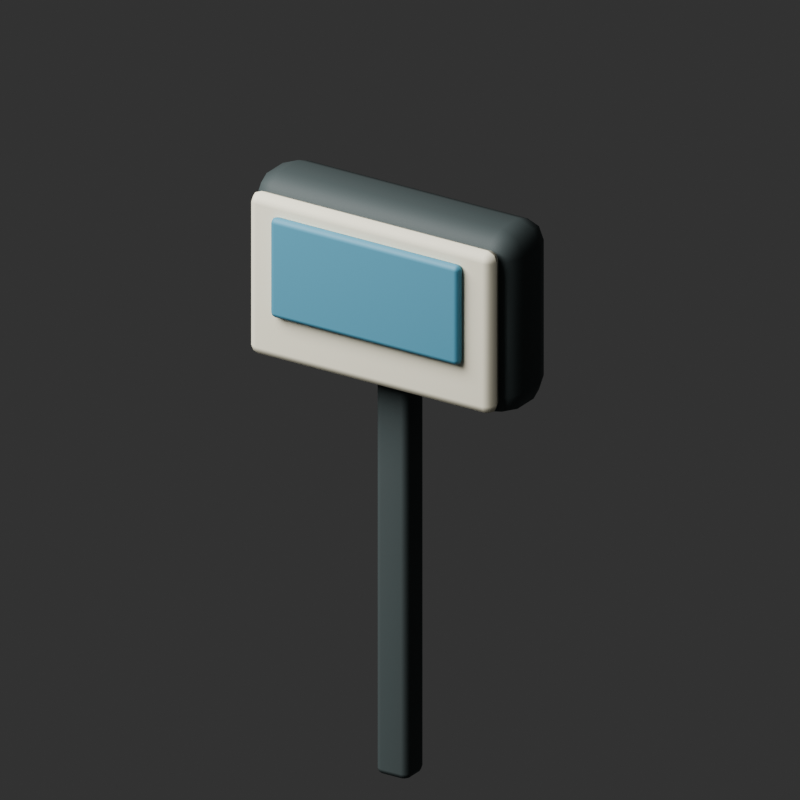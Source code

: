 # Source: SensorStakeMeter.blend  (saved by Blender 5.1.30; exported with 4.5.12 LTS)
import bpy
from mathutils import Matrix  # noqa: F401  (used for matrix-valued properties, if any)

bpy.ops.wm.read_factory_settings(use_empty=True)
scene = bpy.context.scene
scene.name = 'Scene'

# ---- collections
col_collection = bpy.data.collections.new('Collection'); scene.collection.children.link(col_collection)

# ---- materials (node trees are filled in below, after node groups)
mat_material_sensorstakemeter_charcoal = bpy.data.materials.new('Material.SensorStakeMeter.Charcoal')
mat_material_sensorstakemeter_facecream = bpy.data.materials.new('Material.SensorStakeMeter.FaceCream')
mat_material_sensorstakemeter_screenblue = bpy.data.materials.new('Material.SensorStakeMeter.ScreenBlue')

# ---- material node trees
mat_material_sensorstakemeter_charcoal.use_nodes = True; mat_material_sensorstakemeter_charcoal.node_tree.nodes.clear()
_N = mat_material_sensorstakemeter_charcoal.node_tree.nodes; _L = mat_material_sensorstakemeter_charcoal.node_tree.links
n0 = _N.new('ShaderNodeBsdfPrincipled'); n0.name = 'Principled BSDF'; n0.location = (-200, 100)
n0.inputs[0].default_value = (0.08, 0.1, 0.1, 1.0)
n0.inputs[2].default_value = 0.64
n1 = _N.new('ShaderNodeOutputMaterial'); n1.name = 'Material Output'; n1.location = (200, 100)
_L.new(n0.outputs[0], n1.inputs[0])
n1.is_active_output = True
mat_material_sensorstakemeter_facecream.use_nodes = True; mat_material_sensorstakemeter_facecream.node_tree.nodes.clear()
_N = mat_material_sensorstakemeter_facecream.node_tree.nodes; _L = mat_material_sensorstakemeter_facecream.node_tree.links
n0 = _N.new('ShaderNodeBsdfPrincipled'); n0.name = 'Principled BSDF'; n0.location = (-200, 100)
n0.inputs[0].default_value = (0.88, 0.84, 0.68, 1.0)
n0.inputs[2].default_value = 0.7
n1 = _N.new('ShaderNodeOutputMaterial'); n1.name = 'Material Output'; n1.location = (200, 100)
_L.new(n0.outputs[0], n1.inputs[0])
n1.is_active_output = True
mat_material_sensorstakemeter_screenblue.use_nodes = True; mat_material_sensorstakemeter_screenblue.node_tree.nodes.clear()
_N = mat_material_sensorstakemeter_screenblue.node_tree.nodes; _L = mat_material_sensorstakemeter_screenblue.node_tree.links
n0 = _N.new('ShaderNodeBsdfPrincipled'); n0.name = 'Principled BSDF'; n0.location = (-200, 100)
n0.inputs[0].default_value = (0.12, 0.34, 0.46, 1.0)
n0.inputs[2].default_value = 0.55
n1 = _N.new('ShaderNodeOutputMaterial'); n1.name = 'Material Output'; n1.location = (200, 100)
_L.new(n0.outputs[0], n1.inputs[0])
n1.is_active_output = True

# ---- world
world_world = bpy.data.worlds.new('World'); scene.world = world_world
world_world.use_nodes = True; world_world.node_tree.nodes.clear()
_N = world_world.node_tree.nodes; _L = world_world.node_tree.links
n0 = _N.new('ShaderNodeOutputWorld'); n0.name = 'World Output'; n0.location = (200, 100)
n1 = _N.new('ShaderNodeBackground'); n1.name = 'Background'; n1.location = (-200, 100)
n1.inputs[0].default_value = (0.05088, 0.05088, 0.05088, 1.0)
_L.new(n1.outputs[0], n0.inputs[0])
n0.is_active_output = True
world_world.color = (0.05088, 0.05088, 0.05088)
world_world.sun_shadow_jitter_overblur = 0.0

# ---- cameras
cam_camera_001 = bpy.data.cameras.new('Camera.001')
cam_camera_001.type = 'ORTHO'
cam_camera_001.ortho_scale = 1.35

# ---- lights
light_area = bpy.data.lights.new('Area', 'AREA')
light_area.energy = 450.0
light_area.size = 4.0
light_area.size_y = 1.0

# ---- meshes
me_sensorstakemeter_stake_mesh = bpy.data.meshes.new('SensorStakeMeter_Stake_Mesh')
me_sensorstakemeter_stake_mesh.from_pydata([(-0.032, -0.029, -0.38), (-0.032, -0.029, 0.38), (-0.032, 0.029, -0.38), (-0.032, 0.029, 0.38), (0.032, -0.029, -0.38), (0.032, -0.029, 0.38), (0.032, 0.029, -0.38), (0.032, 0.029, 0.38)], [], [(0, 1, 3, 2), (2, 3, 7, 6), (6, 7, 5, 4), (4, 5, 1, 0), (2, 6, 4, 0), (7, 3, 1, 5)])
_uv = me_sensorstakemeter_stake_mesh.uv_layers.new(name='UVMap')
_uv.uv.foreach_set('vector', [0.375, 0.0, 0.625, 0.0, 0.625, 0.25, 0.375, 0.25, 0.375, 0.25, 0.625, 0.25, 0.625, 0.5, 0.375, 0.5, 0.375, 0.5, 0.625, 0.5, 0.625, 0.75, 0.375, 0.75, 0.375, 0.75, 0.625, 0.75, 0.625, 1.0, 0.375, 1.0, 0.125, 0.5, 0.375, 0.5, 0.375, 0.75, 0.125, 0.75, 0.625, 0.5, 0.875, 0.5, 0.875, 0.75, 0.625, 0.75])
me_sensorstakemeter_stake_mesh.materials.append(mat_material_sensorstakemeter_charcoal)
me_sensorstakemeter_stake_mesh.update()
me_sensorstakemeter_display_back_mesh = bpy.data.meshes.new('SensorStakeMeter_Display_Back_Mesh')
me_sensorstakemeter_display_back_mesh.from_pydata([(-0.265, -0.07, -0.17), (-0.265, -0.07, 0.17), (-0.265, 0.07, -0.17), (-0.265, 0.07, 0.17), (0.265, -0.07, -0.17), (0.265, -0.07, 0.17), (0.265, 0.07, -0.17), (0.265, 0.07, 0.17)], [], [(0, 1, 3, 2), (2, 3, 7, 6), (6, 7, 5, 4), (4, 5, 1, 0), (2, 6, 4, 0), (7, 3, 1, 5)])
_uv = me_sensorstakemeter_display_back_mesh.uv_layers.new(name='UVMap')
_uv.uv.foreach_set('vector', [0.375, 0.0, 0.625, 0.0, 0.625, 0.25, 0.375, 0.25, 0.375, 0.25, 0.625, 0.25, 0.625, 0.5, 0.375, 0.5, 0.375, 0.5, 0.625, 0.5, 0.625, 0.75, 0.375, 0.75, 0.375, 0.75, 0.625, 0.75, 0.625, 1.0, 0.375, 1.0, 0.125, 0.5, 0.375, 0.5, 0.375, 0.75, 0.125, 0.75, 0.625, 0.5, 0.875, 0.5, 0.875, 0.75, 0.625, 0.75])
me_sensorstakemeter_display_back_mesh.materials.append(mat_material_sensorstakemeter_charcoal)
me_sensorstakemeter_display_back_mesh.update()
me_sensorstakemeter_display_face_mesh = bpy.data.meshes.new('SensorStakeMeter_Display_Face_Mesh')
me_sensorstakemeter_display_face_mesh.from_pydata([(-0.245, -0.018, -0.15), (-0.245, -0.018, 0.15), (-0.245, 0.018, -0.15), (-0.245, 0.018, 0.15), (0.245, -0.018, -0.15), (0.245, -0.018, 0.15), (0.245, 0.018, -0.15), (0.245, 0.018, 0.15)], [], [(0, 1, 3, 2), (2, 3, 7, 6), (6, 7, 5, 4), (4, 5, 1, 0), (2, 6, 4, 0), (7, 3, 1, 5)])
_uv = me_sensorstakemeter_display_face_mesh.uv_layers.new(name='UVMap')
_uv.uv.foreach_set('vector', [0.375, 0.0, 0.625, 0.0, 0.625, 0.25, 0.375, 0.25, 0.375, 0.25, 0.625, 0.25, 0.625, 0.5, 0.375, 0.5, 0.375, 0.5, 0.625, 0.5, 0.625, 0.75, 0.375, 0.75, 0.375, 0.75, 0.625, 0.75, 0.625, 1.0, 0.375, 1.0, 0.125, 0.5, 0.375, 0.5, 0.375, 0.75, 0.125, 0.75, 0.625, 0.5, 0.875, 0.5, 0.875, 0.75, 0.625, 0.75])
me_sensorstakemeter_display_face_mesh.materials.append(mat_material_sensorstakemeter_facecream)
me_sensorstakemeter_display_face_mesh.update()
me_sensorstakemeter_display_screen_mesh = bpy.data.meshes.new('SensorStakeMeter_Display_Screen_Mesh')
me_sensorstakemeter_display_screen_mesh.from_pydata([(-0.19, -0.01, -0.0925), (-0.19, -0.01, 0.0925), (-0.19, 0.01, -0.0925), (-0.19, 0.01, 0.0925), (0.19, -0.01, -0.0925), (0.19, -0.01, 0.0925), (0.19, 0.01, -0.0925), (0.19, 0.01, 0.0925)], [], [(0, 1, 3, 2), (2, 3, 7, 6), (6, 7, 5, 4), (4, 5, 1, 0), (2, 6, 4, 0), (7, 3, 1, 5)])
me_sensorstakemeter_display_screen_mesh.polygons.foreach_set('use_smooth', [True] * 6)
_uv = me_sensorstakemeter_display_screen_mesh.uv_layers.new(name='UVMap')
_uv.uv.foreach_set('vector', [0.375, 0.0, 0.625, 0.0, 0.625, 0.25, 0.375, 0.25, 0.375, 0.25, 0.625, 0.25, 0.625, 0.5, 0.375, 0.5, 0.375, 0.5, 0.625, 0.5, 0.625, 0.75, 0.375, 0.75, 0.375, 0.75, 0.625, 0.75, 0.625, 1.0, 0.375, 1.0, 0.125, 0.5, 0.375, 0.5, 0.375, 0.75, 0.125, 0.75, 0.625, 0.5, 0.875, 0.5, 0.875, 0.75, 0.625, 0.75])
me_sensorstakemeter_display_screen_mesh.materials.append(mat_material_sensorstakemeter_screenblue)
me_sensorstakemeter_display_screen_mesh.update()

# ---- objects
ob_sensorstakemeter_stake = bpy.data.objects.new('SensorStakeMeter_Stake', me_sensorstakemeter_stake_mesh)
ob_sensorstakemeter_display_back = bpy.data.objects.new('SensorStakeMeter_Display_Back', me_sensorstakemeter_display_back_mesh)
ob_sensorstakemeter_display_face = bpy.data.objects.new('SensorStakeMeter_Display_Face', me_sensorstakemeter_display_face_mesh)
ob_sensorstakemeter_display_screen = bpy.data.objects.new('SensorStakeMeter_Display_Screen', me_sensorstakemeter_display_screen_mesh)
ob_sensorstakemeter_key_light = bpy.data.objects.new('SensorStakeMeter_Key_Light', light_area)
ob_camera = bpy.data.objects.new('Camera', cam_camera_001)

# ---- transforms, parenting, visibility, modifiers, constraints
ob_sensorstakemeter_stake.location = (0.0, 0.0, -0.16)
_m = ob_sensorstakemeter_stake.modifiers.new('Soft bevel', 'BEVEL')
_m.width = 0.012
_m.width_pct = 0.012
_m.segments = 2
_m = ob_sensorstakemeter_stake.modifiers.new('Weighted corners', 'WEIGHTED_NORMAL')
ob_sensorstakemeter_display_back.location = (0.0, 0.0, 0.36)
_m = ob_sensorstakemeter_display_back.modifiers.new('Soft bevel', 'BEVEL')
_m.width = 0.045
_m.width_pct = 0.045
_m.segments = 2
_m = ob_sensorstakemeter_display_back.modifiers.new('Weighted corners', 'WEIGHTED_NORMAL')
ob_sensorstakemeter_display_face.location = (0.0, -0.079, 0.36)
_m = ob_sensorstakemeter_display_face.modifiers.new('Soft bevel', 'BEVEL')
_m.width = 0.035
_m.width_pct = 0.035
_m.segments = 2
_m = ob_sensorstakemeter_display_face.modifiers.new('Weighted corners', 'WEIGHTED_NORMAL')
ob_sensorstakemeter_display_screen.location = (0.0, -0.104, 0.39)
_m = ob_sensorstakemeter_display_screen.modifiers.new('Soft bevel', 'BEVEL')
_m.width = 0.018
_m.width_pct = 0.018
_m.segments = 2
_m = ob_sensorstakemeter_display_screen.modifiers.new('Weighted corners', 'WEIGHTED_NORMAL')
_m = ob_sensorstakemeter_display_screen.modifiers.new('WeightedNormals', 'WEIGHTED_NORMAL')
ob_sensorstakemeter_key_light.location = (-2.0, -3.0, 3.0)
ob_camera.location = (1.45, -2.25, 1.35)
ob_camera.rotation_euler = (1.149, -7.444e-09, 0.5725)

# ---- collection membership
col_collection.objects.link(ob_sensorstakemeter_stake)
col_collection.objects.link(ob_sensorstakemeter_display_back)
col_collection.objects.link(ob_sensorstakemeter_display_face)
col_collection.objects.link(ob_sensorstakemeter_display_screen)
col_collection.objects.link(ob_sensorstakemeter_key_light)
col_collection.objects.link(ob_camera)

# ---- scene / render settings (as saved in the file)
scene.camera = ob_camera
scene.frame_start = 1; scene.frame_end = 250; scene.frame_set(1)
scene.render.engine = 'BLENDER_EEVEE_NEXT'
scene.render.resolution_x = 1024
scene.render.resolution_y = 1024
scene.render.film_transparent = True
scene.render.bake_bias = 0.0
scene.render.bake_samples = 0
scene.cycles.sampling_pattern = 'TABULATED_SOBOL'
scene.eevee.use_volume_custom_range = False
scene.view_settings.look = 'AgX - Medium High Contrast'
bpy.context.view_layer.update()
